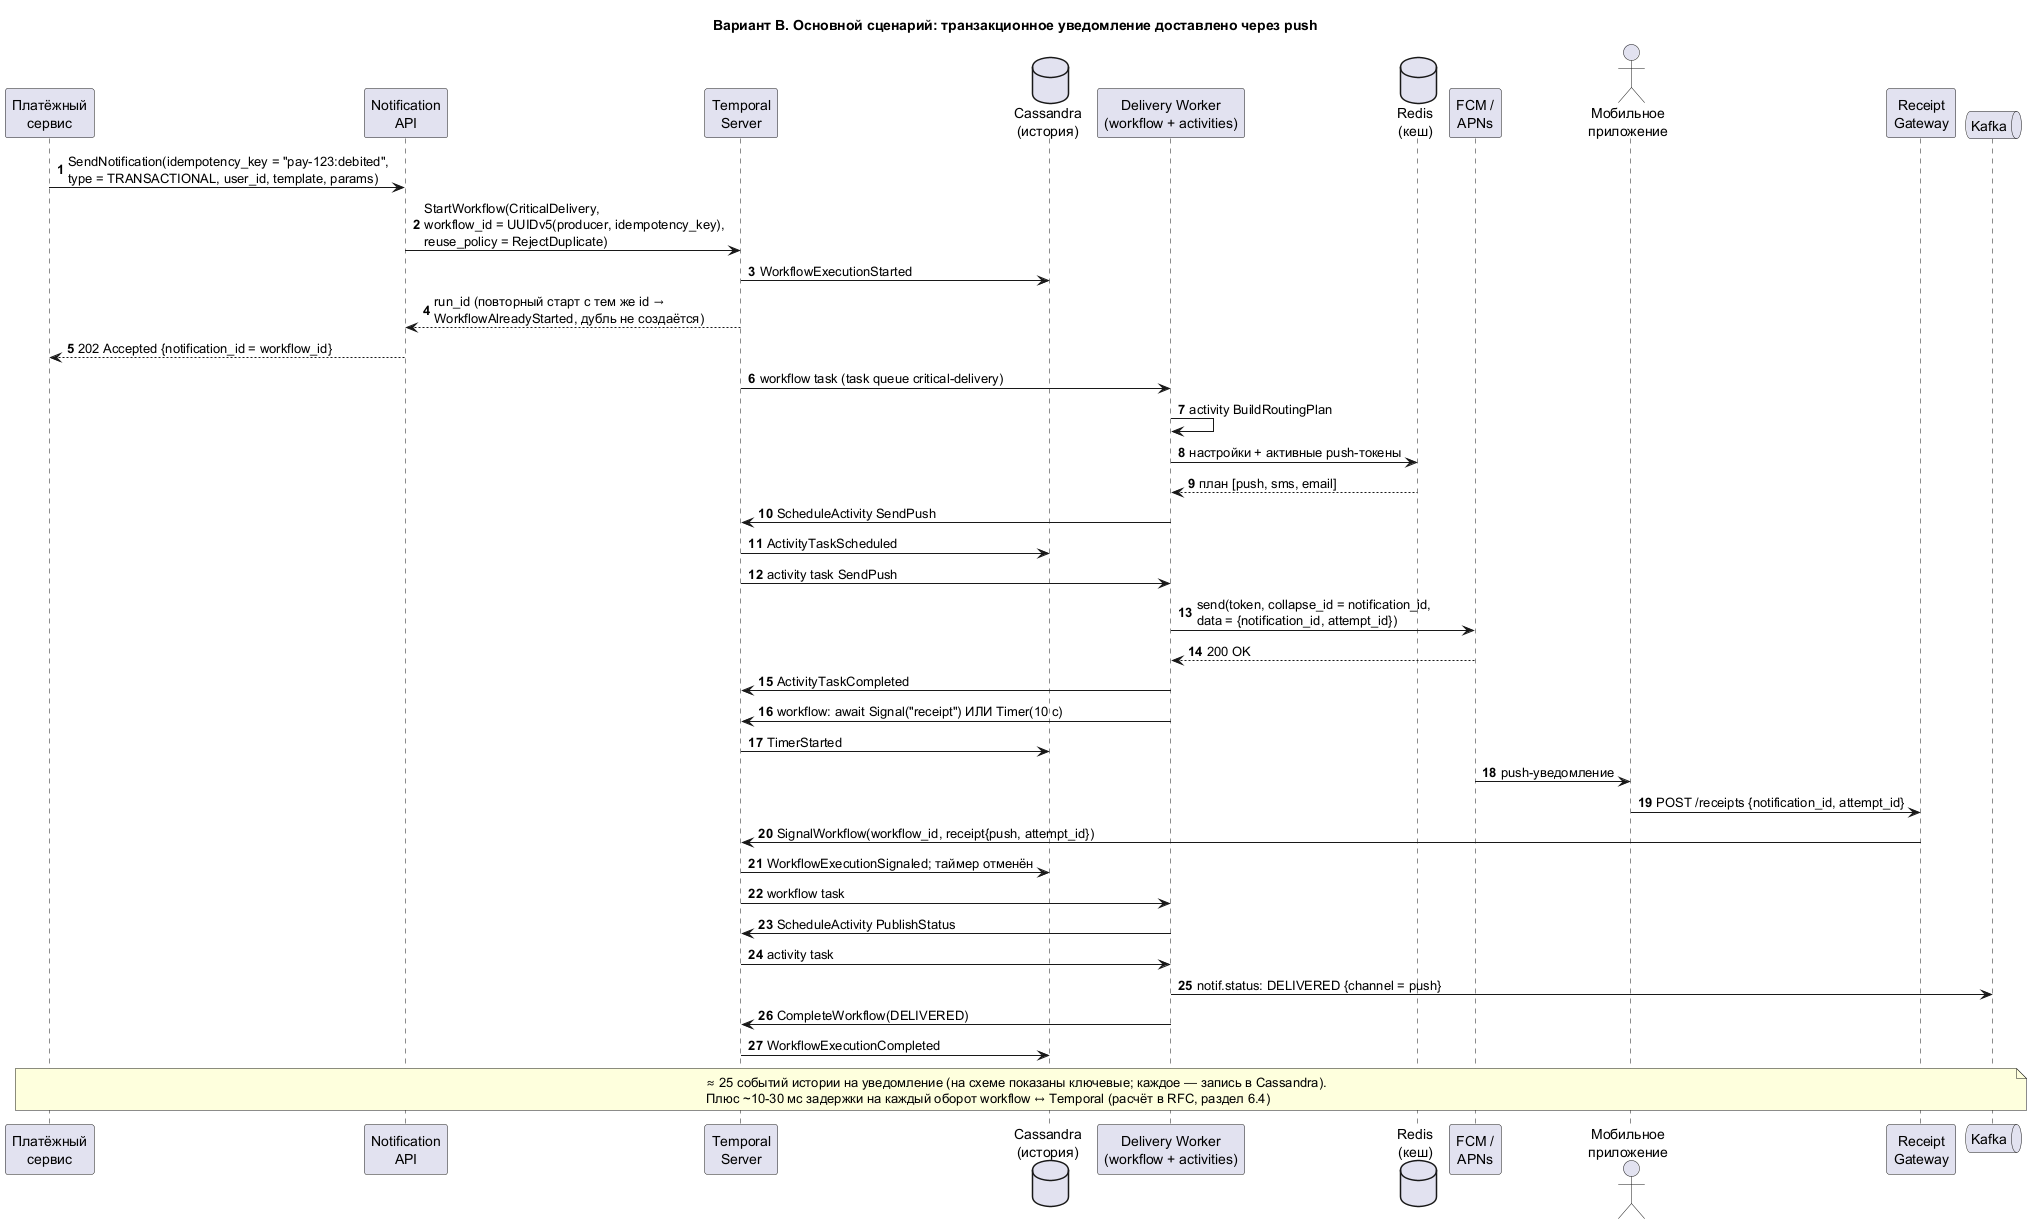

The diagram above was rendered by PlantUML. Its source (embedded in the PNG):
@startuml b-seq-main
title Вариант B. Основной сценарий: транзакционное уведомление доставлено через push
autonumber
skinparam responseMessageBelowArrow true

participant "Платёжный\nсервис" as P
participant "Notification\nAPI" as API
participant "Temporal\nServer" as T
database "Cassandra\n(история)" as C
participant "Delivery Worker\n(workflow + activities)" as W
database "Redis\n(кеш)" as R
participant "FCM /\nAPNs" as FCM
actor "Мобильное\nприложение" as APP
participant "Receipt\nGateway" as RG
queue "Kafka" as K

P -> API: SendNotification(idempotency_key = "pay-123:debited",\ntype = TRANSACTIONAL, user_id, template, params)
API -> T: StartWorkflow(CriticalDelivery,\nworkflow_id = UUIDv5(producer, idempotency_key),\nreuse_policy = RejectDuplicate)
T -> C: WorkflowExecutionStarted
T --> API: run_id (повторный старт с тем же id →\nWorkflowAlreadyStarted, дубль не создаётся)
API --> P: 202 Accepted {notification_id = workflow_id}

T -> W: workflow task (task queue critical-delivery)
W -> W: activity BuildRoutingPlan
W -> R: настройки + активные push-токены
R --> W: план [push, sms, email]
W -> T: ScheduleActivity SendPush
T -> C: ActivityTaskScheduled
T -> W: activity task SendPush
W -> FCM: send(token, collapse_id = notification_id,\ndata = {notification_id, attempt_id})
FCM --> W: 200 OK
W -> T: ActivityTaskCompleted
W -> T: workflow: await Signal("receipt") ИЛИ Timer(10 с)
T -> C: TimerStarted

FCM -> APP: push-уведомление
APP -> RG: POST /receipts {notification_id, attempt_id}
RG -> T: SignalWorkflow(workflow_id, receipt{push, attempt_id})
T -> C: WorkflowExecutionSignaled; таймер отменён
T -> W: workflow task
W -> T: ScheduleActivity PublishStatus
T -> W: activity task
W -> K: notif.status: DELIVERED {channel = push}
W -> T: CompleteWorkflow(DELIVERED)
T -> C: WorkflowExecutionCompleted
note over P, K: ≈ 25 событий истории на уведомление (на схеме показаны ключевые; каждое — запись в Cassandra).\nПлюс ~10-30 мс задержки на каждый оборот workflow ↔ Temporal (расчёт в RFC, раздел 6.4)
@enduml